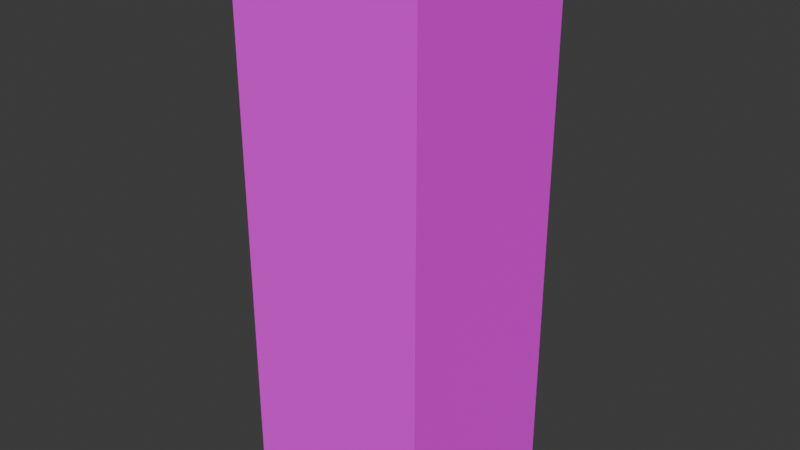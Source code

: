 # Source: stage2.blend  (saved by Blender 4.1.24; exported with 4.5.12 LTS)
import bpy
from mathutils import Matrix  # noqa: F401  (used for matrix-valued properties, if any)

bpy.ops.wm.read_factory_settings(use_empty=True)
scene = bpy.context.scene
scene.name = 'Scene'

# ---- images (referenced by path relative to the original .blend; pixels are not part of the script)
import os
ASSET_DIR = os.environ.get("B2B_ASSET_DIR", "")  # directory of the original .blend (textures are referenced by path, not embedded)
HERE = os.path.dirname(os.path.abspath(__file__))  # packed textures are extracted next to this script under _unpacked/

def load_image(name, relpath, width, height, colorspace="sRGB"):
    """Load a texture the original file referenced (path relative to the .blend, or extracted next to this script)."""
    p = next((c for c in (os.path.join(HERE, relpath), os.path.join(ASSET_DIR, relpath)) if relpath and os.path.exists(c)), "")
    if p:
        img = bpy.data.images.load(p, check_existing=True)
        img.name = name
    else:  # same state as the original file: an image datablock whose file is absent (Cycles renders it pink)
        img = bpy.data.images.new(name, width, height)
        img.source = "FILE"
        img.filepath = "//" + (relpath or name)
    img.colorspace_settings.name = colorspace
    return img
img_concrete_smooth_01_a_png = load_image('concrete_smooth_01_a.png', 'concrete_smooth_01_a.png', 1024, 1024, 'sRGB')

# ---- materials (node trees are filled in below, after node groups)
mat_material_001 = bpy.data.materials.new('Material.001')
mat_material_001.use_transparent_shadow = False

# ---- material node trees
mat_material_001.use_nodes = True; mat_material_001.node_tree.nodes.clear()
_N = mat_material_001.node_tree.nodes; _L = mat_material_001.node_tree.links
n0 = _N.new('ShaderNodeBsdfPrincipled'); n0.name = 'Principled BSDF'; n0.location = (10, 300)
n0.inputs[2].default_value = 1.0
n1 = _N.new('ShaderNodeOutputMaterial'); n1.name = 'Material Output'; n1.location = (300, 300)
n2 = _N.new('ShaderNodeTexImage'); n2.name = 'Image Texture'; n2.location = (-302, 251)
n2.image = img_concrete_smooth_01_a_png
_L.new(n0.outputs[0], n1.inputs[0])
_L.new(n2.outputs[0], n0.inputs[0])
n1.is_active_output = True

# ---- world
world_world = bpy.data.worlds.new('World'); scene.world = world_world
world_world.use_nodes = True; world_world.node_tree.nodes.clear()
_N = world_world.node_tree.nodes; _L = world_world.node_tree.links
n0 = _N.new('ShaderNodeOutputWorld'); n0.name = 'World Output'; n0.location = (300, 300)
n1 = _N.new('ShaderNodeBackground'); n1.name = 'Background'; n1.location = (10, 300)
n1.inputs[0].default_value = (0.05088, 0.05088, 0.05088, 1.0)
_L.new(n1.outputs[0], n0.inputs[0])
n0.is_active_output = True
world_world.color = (0.05088, 0.05088, 0.05088)
world_world.use_sun_shadow = False
world_world.sun_shadow_jitter_overblur = 0.0

# ---- meshes
me_plane = bpy.data.meshes.new('Plane')
me_plane.from_pydata([(-1.0, -1.0, -0.2141), (1.0, -1.0, -0.2141), (-1.0, 1.0, -0.2141), (1.0, 1.0, -0.2141), (-1.0, -1.0, -5.784), (1.0, -1.0, -5.784), (-1.0, 1.0, -5.784), (1.0, 1.0, -5.784), (-0.8242, 0.8242, 0.0), (-0.8242, -0.8242, 0.0), (0.8242, -0.8242, 0.0), (0.8242, 0.8242, 0.0)], [], [(3, 1, 10, 11), (4, 5, 7, 6), (1, 3, 7, 5), (2, 0, 4, 6), (3, 2, 6, 7), (0, 1, 5, 4), (9, 8, 11, 10), (0, 2, 8, 9), (2, 3, 11, 8), (1, 0, 9, 10)])
_uv = me_plane.uv_layers.new(name='UVMap')
_uv.uv.foreach_set('vector', [25.5, 25.5, 25.5, -24.5, 25.5, -24.5, 25.5, 25.5, -24.5, -24.5, 25.5, -24.5, 25.5, 25.5, -24.5, 25.5, 25.5, -24.5, 25.5, 25.5, 25.5, 25.5, 25.5, -24.5, -24.5, 25.5, -24.5, -24.5, -24.5, -24.5, -24.5, 25.5, 25.5, 25.5, -24.5, 25.5, -24.5, 25.5, 25.5, 25.5, -24.5, -24.5, 25.5, -24.5, 25.5, -24.5, -24.5, -24.5, -24.5, -24.5, -24.5, 25.5, 25.5, 25.5, 25.5, -24.5, -24.5, -24.5, -24.5, 25.5, -24.5, 25.5, -24.5, -24.5, -24.5, 25.5, 25.5, 25.5, 25.5, 25.5, -24.5, 25.5, 25.5, -24.5, -24.5, -24.5, -24.5, -24.5, 25.5, -24.5])
me_plane.materials.append(mat_material_001)
me_plane.update()

# ---- objects
ob_stage = bpy.data.objects.new('Stage', me_plane)

# ---- transforms, parenting, visibility, modifiers, constraints
ob_stage.location = (0.0, 0.0, 0.0)
ob_stage.scale = (50.0, 50.0, 50.0)

# ---- collection membership
scene.collection.objects.link(ob_stage)

# ---- scene / render settings (as saved in the file)
scene.frame_start = 1; scene.frame_end = 250; scene.frame_set(1)
scene.render.engine = 'BLENDER_EEVEE_NEXT'
scene.cycles.sampling_pattern = 'TABULATED_SOBOL'
scene.eevee.ray_tracing_options.trace_max_roughness = 0.0
bpy.context.view_layer.update()

# ---- added for rendering (the .blend has no active camera and no usable light): camera, sun
cam_auto = bpy.data.cameras.new('AutoCamera')
cam_auto.lens = 50.0
cam_auto.sensor_width = 36.0
cam_auto.clip_end = 5227.34
ob_auto_camera = bpy.data.objects.new('AutoCamera', cam_auto)
scene.collection.objects.link(ob_auto_camera)
ob_auto_camera.location = (297.855, -357.426, 93.6836)
ob_auto_camera.rotation_euler = (1.09748, -7.21219e-08, 0.694738)
scene.camera = ob_auto_camera
light_auto_sun = bpy.data.lights.new('AutoSun', 'SUN')
light_auto_sun.energy = 3.0
light_auto_sun.angle = 0.0523599
ob_auto_sun = bpy.data.objects.new('AutoSun', light_auto_sun)
scene.collection.objects.link(ob_auto_sun)
ob_auto_sun.rotation_euler = (0.872665, 0.174533, 0.523599)
bpy.context.view_layer.update()
